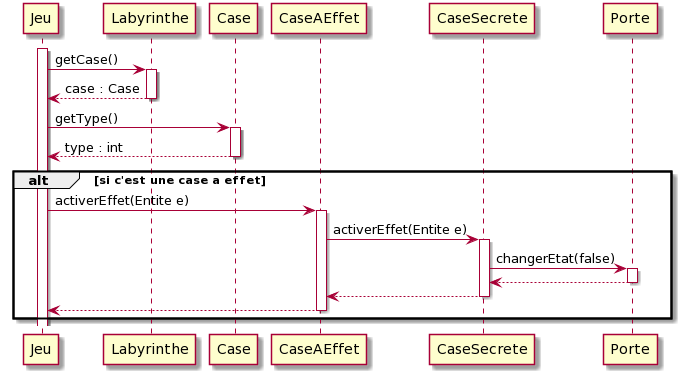

The diagram above was rendered by PlantUML. Its source (embedded in the PNG):
@startuml
activate Jeu
Jeu -> Labyrinthe : getCase()
activate Labyrinthe
Labyrinthe --> Jeu : case : Case
deactivate Labyrinthe

Jeu -> Case : getType()
activate Case
Case --> Jeu : type : int
deactivate Case

alt si c'est une case a effet
  Jeu -> CaseAEffet : activerEffet(Entite e)
  activate CaseAEffet
  CaseAEffet -> CaseSecrete : activerEffet(Entite e)
  activate CaseSecrete
  CaseSecrete -> Porte : changerEtat(false)
  activate Porte
  Porte --> CaseSecrete
  deactivate Porte
  CaseSecrete --> CaseAEffet
  deactivate CaseSecrete
  CaseAEffet --> Jeu
  deactivate CaseAEffet
end
@enduml